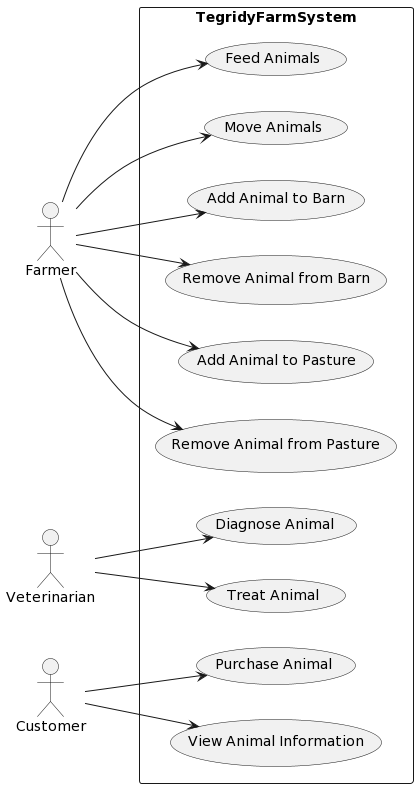

The diagram above was rendered by PlantUML. Its source (embedded in the PNG):
@startuml
left to right direction
actor Farmer
actor Veterinarian
actor Customer

rectangle TegridyFarmSystem {
  Farmer --> (Feed Animals)
  Farmer --> (Move Animals)
  Farmer --> (Add Animal to Barn)
  Farmer --> (Remove Animal from Barn)
  Farmer --> (Add Animal to Pasture)
  Farmer --> (Remove Animal from Pasture)
  
  Veterinarian --> (Diagnose Animal)
  Veterinarian --> (Treat Animal)
  
  Customer --> (Purchase Animal)
  Customer --> (View Animal Information)
}
@enduml